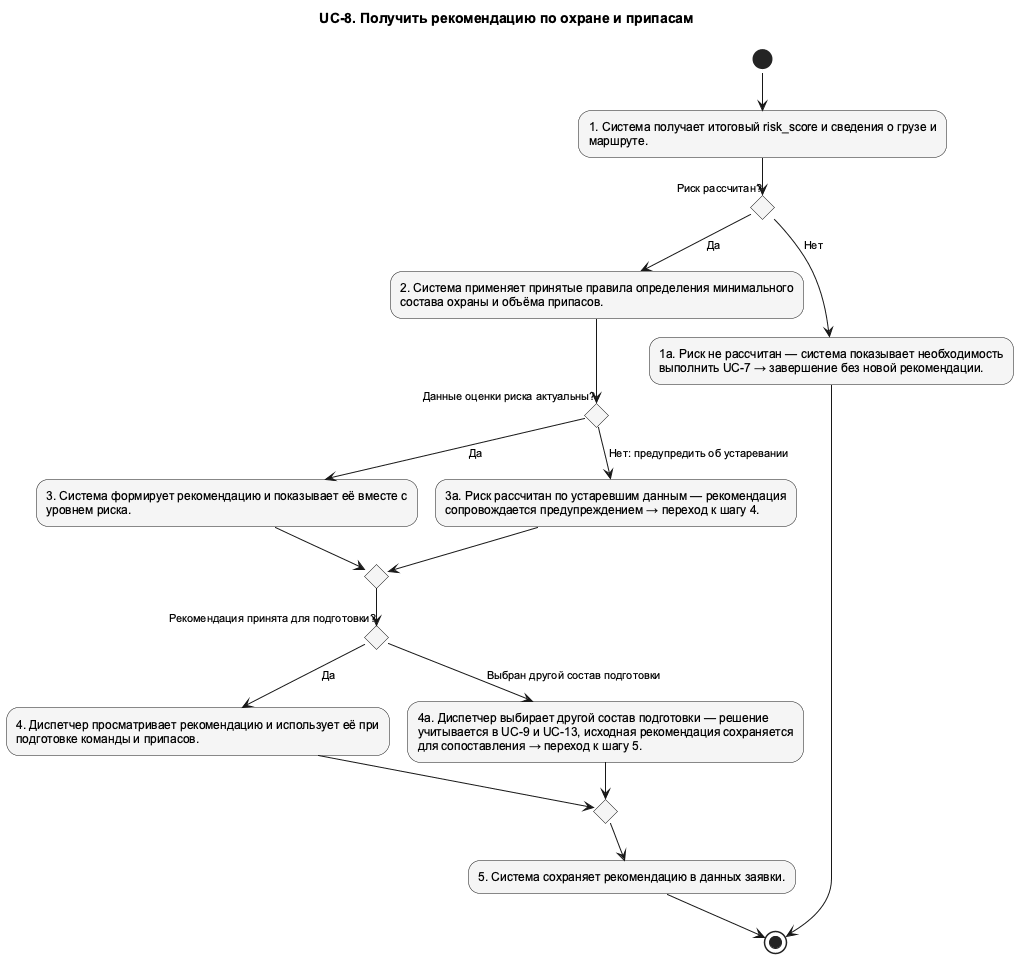

The diagram above was rendered by PlantUML. Its source (embedded in the PNG):
@startuml UC_8_Activity
!pragma layout smetana
skinparam shadowing false
skinparam defaultFontName Arial
skinparam defaultFontSize 12
skinparam backgroundColor white
skinparam nodesep 75
skinparam ranksep 100
skinparam ArrowFontSize 11
skinparam usecaseBackgroundColor #F5F5F5
skinparam activityBackgroundColor #F5F5F5
top to bottom direction
title UC-8. Получить рекомендацию по охране и припасам

' edge:e001
(*) --> "1. Система получает итоговый risk_score и сведения о грузе и\nмаршруте." as n002
' edge:e004
n002 --> if "Риск рассчитан?" as n008 then
endif
' edge:e005
n008 -->[Да] "2. Система применяет принятые правила определения минимального\nсостава охраны и объёма припасов." as n003
' edge:e008
n003 --> if "Данные оценки риска актуальны?" as n010 then
endif
' edge:e009
n010 -->[Да] "3. Система формирует рекомендацию и показывает её вместе с\nуровнем риска." as n004
' edge:e011
n004 --> if "" as n015 then
endif
' edge:e017
n015 --> if "Рекомендация принята для подготовки?" as n012 then
endif
' edge:e013
n012 -->[Да] "4. Диспетчер просматривает рекомендацию и использует её при\nподготовке команды и припасов." as n005
' edge:e002
n005 --> if "" as n014 then
endif
' edge:e016
n014 --> "5. Система сохраняет рекомендацию в данных заявки." as n006
' edge:e003
n006 --> (*1)
' edge:e014
n012 -->[Выбран другой состав подготовки] "4а. Диспетчер выбирает другой состав подготовки — решение\nучитывается в UC-9 и UC-13, исходная рекомендация сохраняется\nдля сопоставления → переход к шагу 5." as n013
' edge:e015
n013 --> n014
' edge:e010
n010 -->[Нет: предупредить об устаревании] "3а. Риск рассчитан по устаревшим данным — рекомендация\nсопровождается предупреждением → переход к шагу 4." as n011
' edge:e012
n011 --> n015
' edge:e006
n008 -->[Нет] "1а. Риск не рассчитан — система показывает необходимость\nвыполнить UC-7 → завершение без новой рекомендации." as n009
' edge:e007
n009 --> (*1)
@enduml